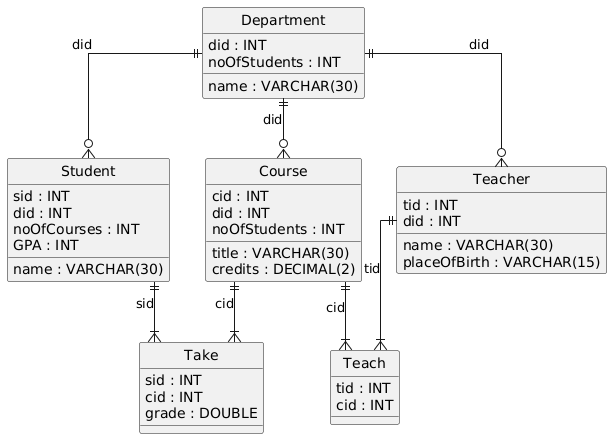

The diagram above was rendered by PlantUML. Its source (embedded in the PNG):
@startuml
hide circle
skinparam linetype ortho

entity "Department" as Department {
  did : INT
  name : VARCHAR(30)
  noOfStudents : INT
}

entity "Student" as Student {
  sid : INT
  name : VARCHAR(30)
  did : INT
  noOfCourses : INT
  GPA : INT
}

entity "Course" as Course {
  cid : INT
  title : VARCHAR(30)
  credits : DECIMAL(2)
  did : INT
  noOfStudents : INT
}

entity "Teacher" as Teacher {
  tid : INT
  name : VARCHAR(30)
  placeOfBirth : VARCHAR(15)
  did : INT
}

entity "Take" as Take {
  sid : INT
  cid : INT
  grade : DOUBLE
}

entity "Teach" as Teach {
  tid : INT
  cid : INT
}

Department ||--o{ Student : "did"
Department ||--o{ Course : "did"
Department ||--o{ Teacher : "did"
Student ||--|{ Take : "sid"
Course ||--|{ Take : "cid"
Teacher ||--|{ Teach : "tid"
Course ||--|{ Teach : "cid"
@enduml